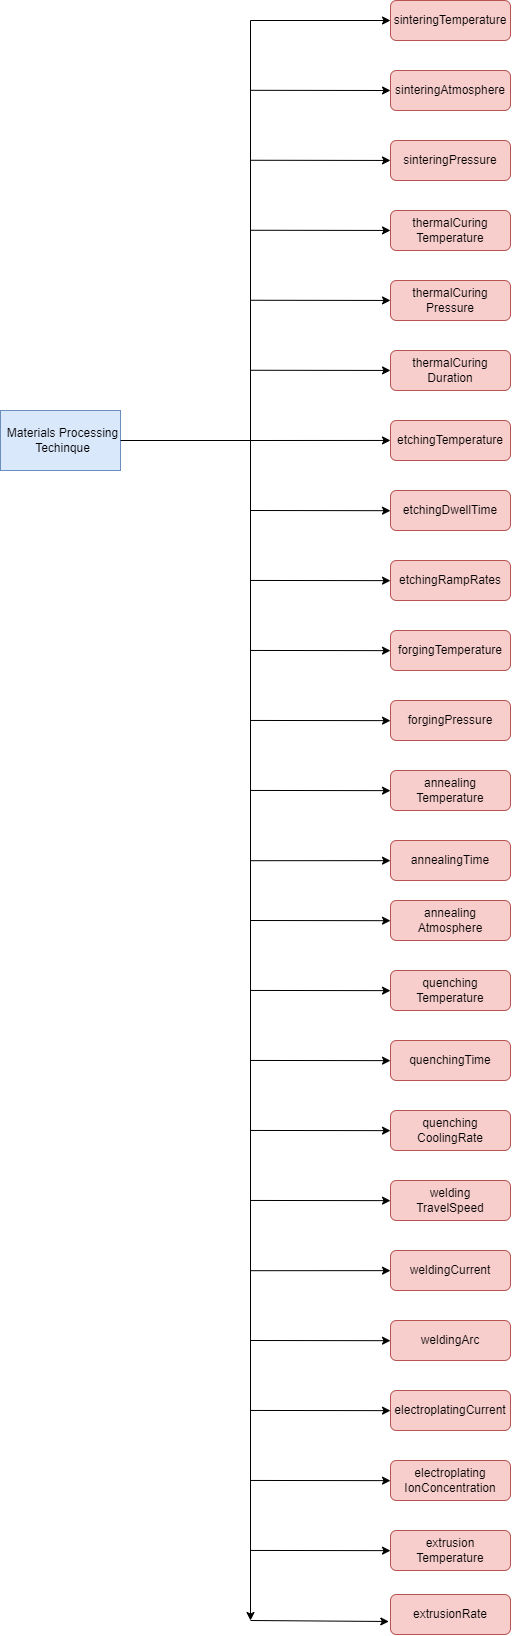

The diagram above was exported from draw.io. Its source (the exported page's mxGraphModel, read from the mxfile embedded in the PNG):
<mxGraphModel dx="4754" dy="1935" grid="1" gridSize="10" guides="1" tooltips="1" connect="1" arrows="1" fold="1" page="1" pageScale="1" pageWidth="1169" pageHeight="1654" math="0" shadow="0">
  <root>
    <mxCell id="0" />
    <mxCell id="1" parent="0" />
    <mxCell id="huwq-ffn3SUyRy15jBYK-26" value="extrusionRate" style="rounded=1;whiteSpace=wrap;html=1;fillColor=#f8cecc;strokeColor=#b85450;spacingTop=0;" parent="1" vertex="1">
      <mxGeometry x="160" y="1614" width="120" height="40" as="geometry" />
    </mxCell>
    <mxCell id="E4Q2KK8-a00NIN1e5iz3-4" value="sinteringPressure" style="rounded=1;whiteSpace=wrap;html=1;fillColor=#f8cecc;strokeColor=#b85450;spacingTop=0;" parent="1" vertex="1">
      <mxGeometry x="160" y="160" width="120" height="40" as="geometry" />
    </mxCell>
    <mxCell id="huwq-ffn3SUyRy15jBYK-2" value="&lt;div&gt;thermalCuring&lt;/div&gt;&lt;div&gt;Temperature&lt;/div&gt;" style="rounded=1;whiteSpace=wrap;html=1;fillColor=#f8cecc;strokeColor=#b85450;spacingTop=0;" parent="1" vertex="1">
      <mxGeometry x="160" y="230" width="120" height="40" as="geometry" />
    </mxCell>
    <mxCell id="huwq-ffn3SUyRy15jBYK-3" value="&lt;div&gt;thermalCuring&lt;/div&gt;&lt;div&gt;Pressure&lt;/div&gt;" style="rounded=1;whiteSpace=wrap;html=1;fillColor=#f8cecc;strokeColor=#b85450;spacingTop=0;" parent="1" vertex="1">
      <mxGeometry x="160" y="300" width="120" height="40" as="geometry" />
    </mxCell>
    <mxCell id="huwq-ffn3SUyRy15jBYK-4" value="&lt;div&gt;thermalCuring&lt;/div&gt;&lt;div&gt;Duration&lt;br&gt;&lt;/div&gt;" style="rounded=1;whiteSpace=wrap;html=1;fillColor=#f8cecc;strokeColor=#b85450;spacingTop=0;" parent="1" vertex="1">
      <mxGeometry x="160" y="370" width="120" height="40" as="geometry" />
    </mxCell>
    <mxCell id="huwq-ffn3SUyRy15jBYK-5" value="etchingDwellTime" style="rounded=1;whiteSpace=wrap;html=1;fillColor=#f8cecc;strokeColor=#b85450;spacingTop=0;" parent="1" vertex="1">
      <mxGeometry x="160" y="510" width="120" height="40" as="geometry" />
    </mxCell>
    <mxCell id="huwq-ffn3SUyRy15jBYK-6" value="etchingTemperature" style="rounded=1;whiteSpace=wrap;html=1;fillColor=#f8cecc;strokeColor=#b85450;spacingTop=0;" parent="1" vertex="1">
      <mxGeometry x="160" y="440" width="120" height="40" as="geometry" />
    </mxCell>
    <mxCell id="huwq-ffn3SUyRy15jBYK-7" value="etchingRampRates" style="rounded=1;whiteSpace=wrap;html=1;fillColor=#f8cecc;strokeColor=#b85450;spacingTop=0;" parent="1" vertex="1">
      <mxGeometry x="160" y="580" width="120" height="40" as="geometry" />
    </mxCell>
    <mxCell id="huwq-ffn3SUyRy15jBYK-8" value="forgingTemperature" style="rounded=1;whiteSpace=wrap;html=1;fillColor=#f8cecc;strokeColor=#b85450;spacingTop=0;" parent="1" vertex="1">
      <mxGeometry x="160" y="650" width="120" height="40" as="geometry" />
    </mxCell>
    <mxCell id="huwq-ffn3SUyRy15jBYK-9" value="forgingPressure" style="rounded=1;whiteSpace=wrap;html=1;fillColor=#f8cecc;strokeColor=#b85450;spacingTop=0;" parent="1" vertex="1">
      <mxGeometry x="160" y="720" width="120" height="40" as="geometry" />
    </mxCell>
    <mxCell id="huwq-ffn3SUyRy15jBYK-10" value="&lt;div&gt;annealing&lt;/div&gt;&lt;div&gt;Temperature&lt;/div&gt;" style="rounded=1;whiteSpace=wrap;html=1;fillColor=#f8cecc;strokeColor=#b85450;spacingTop=0;" parent="1" vertex="1">
      <mxGeometry x="160" y="790" width="120" height="40" as="geometry" />
    </mxCell>
    <mxCell id="E4Q2KK8-a00NIN1e5iz3-2" value="sinteringTemperature" style="rounded=1;whiteSpace=wrap;html=1;fillColor=#f8cecc;strokeColor=#b85450;spacingTop=0;" parent="1" vertex="1">
      <mxGeometry x="160" y="20" width="120" height="40" as="geometry" />
    </mxCell>
    <mxCell id="yIGl0GvUVeZL0fUF64h--7" style="edgeStyle=none;rounded=0;orthogonalLoop=1;jettySize=auto;html=1;exitX=0;exitY=0.5;exitDx=0;exitDy=0;entryX=0;entryY=0.5;entryDx=0;entryDy=0;" parent="1" target="E4Q2KK8-a00NIN1e5iz3-3" edge="1">
      <mxGeometry relative="1" as="geometry">
        <mxPoint x="20" y="109.8095238095238" as="sourcePoint" />
      </mxGeometry>
    </mxCell>
    <mxCell id="E4Q2KK8-a00NIN1e5iz3-3" value="sinteringAtmosphere" style="rounded=1;whiteSpace=wrap;html=1;fillColor=#f8cecc;strokeColor=#b85450;spacingTop=0;" parent="1" vertex="1">
      <mxGeometry x="160" y="90" width="120" height="40" as="geometry" />
    </mxCell>
    <mxCell id="huwq-ffn3SUyRy15jBYK-15" value="annealingTime" style="rounded=1;whiteSpace=wrap;html=1;fillColor=#f8cecc;strokeColor=#b85450;spacingTop=0;" parent="1" vertex="1">
      <mxGeometry x="160" y="860" width="120" height="40" as="geometry" />
    </mxCell>
    <mxCell id="huwq-ffn3SUyRy15jBYK-16" value="&lt;div&gt;annealing&lt;/div&gt;&lt;div&gt;Atmosphere&lt;/div&gt;" style="rounded=1;whiteSpace=wrap;html=1;fillColor=#f8cecc;strokeColor=#b85450;spacingTop=0;" parent="1" vertex="1">
      <mxGeometry x="160" y="920" width="120" height="40" as="geometry" />
    </mxCell>
    <mxCell id="huwq-ffn3SUyRy15jBYK-17" value="&lt;div&gt;quenching&lt;/div&gt;&lt;div&gt;Temperature&lt;/div&gt;" style="rounded=1;whiteSpace=wrap;html=1;fillColor=#f8cecc;strokeColor=#b85450;spacingTop=0;" parent="1" vertex="1">
      <mxGeometry x="160" y="990" width="120" height="40" as="geometry" />
    </mxCell>
    <mxCell id="huwq-ffn3SUyRy15jBYK-18" value="quenchingTime" style="rounded=1;whiteSpace=wrap;html=1;fillColor=#f8cecc;strokeColor=#b85450;spacingTop=0;" parent="1" vertex="1">
      <mxGeometry x="160" y="1060" width="120" height="40" as="geometry" />
    </mxCell>
    <mxCell id="huwq-ffn3SUyRy15jBYK-19" value="&lt;div&gt;quenching&lt;/div&gt;&lt;div&gt;CoolingRate&lt;/div&gt;" style="rounded=1;whiteSpace=wrap;html=1;fillColor=#f8cecc;strokeColor=#b85450;spacingTop=0;" parent="1" vertex="1">
      <mxGeometry x="160" y="1130" width="120" height="40" as="geometry" />
    </mxCell>
    <mxCell id="huwq-ffn3SUyRy15jBYK-20" value="&lt;div&gt;welding&lt;/div&gt;&lt;div&gt;TravelSpeed&lt;/div&gt;" style="rounded=1;whiteSpace=wrap;html=1;fillColor=#f8cecc;strokeColor=#b85450;spacingTop=0;" parent="1" vertex="1">
      <mxGeometry x="160" y="1200" width="120" height="40" as="geometry" />
    </mxCell>
    <mxCell id="huwq-ffn3SUyRy15jBYK-21" value="weldingCurrent" style="rounded=1;whiteSpace=wrap;html=1;fillColor=#f8cecc;strokeColor=#b85450;spacingTop=0;" parent="1" vertex="1">
      <mxGeometry x="160" y="1270" width="120" height="40" as="geometry" />
    </mxCell>
    <mxCell id="huwq-ffn3SUyRy15jBYK-22" value="weldingArc" style="rounded=1;whiteSpace=wrap;html=1;fillColor=#f8cecc;strokeColor=#b85450;spacingTop=0;" parent="1" vertex="1">
      <mxGeometry x="160" y="1340" width="120" height="40" as="geometry" />
    </mxCell>
    <mxCell id="huwq-ffn3SUyRy15jBYK-23" value="electroplatingCurrent" style="rounded=1;whiteSpace=wrap;html=1;fillColor=#f8cecc;strokeColor=#b85450;spacingTop=0;" parent="1" vertex="1">
      <mxGeometry x="160" y="1410" width="120" height="40" as="geometry" />
    </mxCell>
    <mxCell id="huwq-ffn3SUyRy15jBYK-24" value="&lt;div&gt;extrusion&lt;/div&gt;&lt;div&gt;Temperature&lt;/div&gt;" style="rounded=1;whiteSpace=wrap;html=1;fillColor=#f8cecc;strokeColor=#b85450;spacingTop=0;" parent="1" vertex="1">
      <mxGeometry x="160" y="1550" width="120" height="40" as="geometry" />
    </mxCell>
    <mxCell id="huwq-ffn3SUyRy15jBYK-25" value="&lt;div&gt;electroplating&lt;/div&gt;&lt;div&gt;IonConcentration&lt;/div&gt;" style="rounded=1;whiteSpace=wrap;html=1;fillColor=#f8cecc;strokeColor=#b85450;spacingTop=0;" parent="1" vertex="1">
      <mxGeometry x="160" y="1480" width="120" height="40" as="geometry" />
    </mxCell>
    <mxCell id="yIGl0GvUVeZL0fUF64h--1" value="" style="group" parent="1" connectable="0" vertex="1">
      <mxGeometry x="-230" y="430" width="120" height="60" as="geometry" />
    </mxCell>
    <mxCell id="E4Q2KK8-a00NIN1e5iz3-1" value="" style="rounded=0;whiteSpace=wrap;html=1;fillColor=#dae8fc;strokeColor=#6c8ebf;" parent="yIGl0GvUVeZL0fUF64h--1" vertex="1">
      <mxGeometry width="120" height="60" as="geometry" />
    </mxCell>
    <mxCell id="E4Q2KK8-a00NIN1e5iz3-11" value="Materials Processing Techinque" style="text;html=1;strokeColor=none;fillColor=none;align=center;verticalAlign=middle;whiteSpace=wrap;rounded=0;" parent="yIGl0GvUVeZL0fUF64h--1" vertex="1">
      <mxGeometry x="5" y="7.5" width="115" height="45" as="geometry" />
    </mxCell>
    <mxCell id="yIGl0GvUVeZL0fUF64h--3" value="" style="edgeStyle=orthogonalEdgeStyle;rounded=0;orthogonalLoop=1;jettySize=auto;html=1;entryX=0;entryY=0.5;entryDx=0;entryDy=0;" parent="1" source="E4Q2KK8-a00NIN1e5iz3-11" target="E4Q2KK8-a00NIN1e5iz3-2" edge="1">
      <mxGeometry relative="1" as="geometry">
        <mxPoint x="40" y="120" as="targetPoint" />
        <Array as="points">
          <mxPoint x="20" y="460" />
          <mxPoint x="20" y="40" />
        </Array>
      </mxGeometry>
    </mxCell>
    <mxCell id="yIGl0GvUVeZL0fUF64h--8" style="edgeStyle=none;rounded=0;orthogonalLoop=1;jettySize=auto;html=1;exitX=0;exitY=0.5;exitDx=0;exitDy=0;entryX=0;entryY=0.5;entryDx=0;entryDy=0;" parent="1" edge="1">
      <mxGeometry relative="1" as="geometry">
        <mxPoint x="159.99999999999977" y="179.95" as="targetPoint" />
        <mxPoint x="20" y="179.75952380952378" as="sourcePoint" />
      </mxGeometry>
    </mxCell>
    <mxCell id="yIGl0GvUVeZL0fUF64h--9" style="edgeStyle=none;rounded=0;orthogonalLoop=1;jettySize=auto;html=1;exitX=0;exitY=0.5;exitDx=0;exitDy=0;entryX=0;entryY=0.5;entryDx=0;entryDy=0;" parent="1" edge="1">
      <mxGeometry relative="1" as="geometry">
        <mxPoint x="159.99999999999977" y="249.95000000000005" as="targetPoint" />
        <mxPoint x="20" y="249.75952380952378" as="sourcePoint" />
      </mxGeometry>
    </mxCell>
    <mxCell id="yIGl0GvUVeZL0fUF64h--10" style="edgeStyle=none;rounded=0;orthogonalLoop=1;jettySize=auto;html=1;exitX=0;exitY=0.5;exitDx=0;exitDy=0;entryX=0;entryY=0.5;entryDx=0;entryDy=0;" parent="1" edge="1">
      <mxGeometry relative="1" as="geometry">
        <mxPoint x="159.99999999999977" y="319.95000000000005" as="targetPoint" />
        <mxPoint x="20" y="319.7595238095238" as="sourcePoint" />
      </mxGeometry>
    </mxCell>
    <mxCell id="yIGl0GvUVeZL0fUF64h--11" style="edgeStyle=none;rounded=0;orthogonalLoop=1;jettySize=auto;html=1;exitX=0;exitY=0.5;exitDx=0;exitDy=0;entryX=0;entryY=0.5;entryDx=0;entryDy=0;" parent="1" edge="1">
      <mxGeometry relative="1" as="geometry">
        <mxPoint x="159.99999999999977" y="389.95000000000005" as="targetPoint" />
        <mxPoint x="20" y="389.7595238095238" as="sourcePoint" />
      </mxGeometry>
    </mxCell>
    <mxCell id="yIGl0GvUVeZL0fUF64h--12" style="rounded=0;orthogonalLoop=1;jettySize=auto;html=1;entryX=0;entryY=0.5;entryDx=0;entryDy=0;" parent="1" edge="1">
      <mxGeometry relative="1" as="geometry">
        <mxPoint x="159.99999999999977" y="459.95000000000005" as="targetPoint" />
        <mxPoint x="20" y="460" as="sourcePoint" />
      </mxGeometry>
    </mxCell>
    <mxCell id="yIGl0GvUVeZL0fUF64h--13" value="" style="endArrow=classic;html=1;rounded=0;" parent="1" edge="1">
      <mxGeometry width="50" height="50" relative="1" as="geometry">
        <mxPoint x="20" y="460" as="sourcePoint" />
        <mxPoint x="20" y="1640" as="targetPoint" />
      </mxGeometry>
    </mxCell>
    <mxCell id="yIGl0GvUVeZL0fUF64h--14" value="" style="endArrow=classic;html=1;rounded=0;entryX=-0.014;entryY=0.675;entryDx=0;entryDy=0;entryPerimeter=0;" parent="1" target="huwq-ffn3SUyRy15jBYK-26" edge="1">
      <mxGeometry width="50" height="50" relative="1" as="geometry">
        <mxPoint x="20" y="1640" as="sourcePoint" />
        <mxPoint x="130" y="1640" as="targetPoint" />
      </mxGeometry>
    </mxCell>
    <mxCell id="yIGl0GvUVeZL0fUF64h--15" style="edgeStyle=none;rounded=0;orthogonalLoop=1;jettySize=auto;html=1;exitX=0;exitY=0.5;exitDx=0;exitDy=0;entryX=0;entryY=0.5;entryDx=0;entryDy=0;" parent="1" edge="1">
      <mxGeometry relative="1" as="geometry">
        <mxPoint x="160" y="530.19" as="targetPoint" />
        <mxPoint x="20" y="529.9995238095239" as="sourcePoint" />
      </mxGeometry>
    </mxCell>
    <mxCell id="yIGl0GvUVeZL0fUF64h--16" style="edgeStyle=none;rounded=0;orthogonalLoop=1;jettySize=auto;html=1;exitX=0;exitY=0.5;exitDx=0;exitDy=0;entryX=0;entryY=0.5;entryDx=0;entryDy=0;" parent="1" edge="1">
      <mxGeometry relative="1" as="geometry">
        <mxPoint x="160" y="600.1400000000001" as="targetPoint" />
        <mxPoint x="20" y="599.9495238095237" as="sourcePoint" />
      </mxGeometry>
    </mxCell>
    <mxCell id="yIGl0GvUVeZL0fUF64h--17" style="edgeStyle=none;rounded=0;orthogonalLoop=1;jettySize=auto;html=1;exitX=0;exitY=0.5;exitDx=0;exitDy=0;entryX=0;entryY=0.5;entryDx=0;entryDy=0;" parent="1" edge="1">
      <mxGeometry relative="1" as="geometry">
        <mxPoint x="160" y="670.1400000000001" as="targetPoint" />
        <mxPoint x="20" y="669.9495238095237" as="sourcePoint" />
      </mxGeometry>
    </mxCell>
    <mxCell id="yIGl0GvUVeZL0fUF64h--18" style="edgeStyle=none;rounded=0;orthogonalLoop=1;jettySize=auto;html=1;exitX=0;exitY=0.5;exitDx=0;exitDy=0;entryX=0;entryY=0.5;entryDx=0;entryDy=0;" parent="1" edge="1">
      <mxGeometry relative="1" as="geometry">
        <mxPoint x="160" y="740.1400000000001" as="targetPoint" />
        <mxPoint x="20" y="739.9495238095237" as="sourcePoint" />
      </mxGeometry>
    </mxCell>
    <mxCell id="yIGl0GvUVeZL0fUF64h--19" style="edgeStyle=none;rounded=0;orthogonalLoop=1;jettySize=auto;html=1;exitX=0;exitY=0.5;exitDx=0;exitDy=0;entryX=0;entryY=0.5;entryDx=0;entryDy=0;" parent="1" edge="1">
      <mxGeometry relative="1" as="geometry">
        <mxPoint x="160" y="810.1400000000001" as="targetPoint" />
        <mxPoint x="20" y="809.9495238095237" as="sourcePoint" />
      </mxGeometry>
    </mxCell>
    <mxCell id="yIGl0GvUVeZL0fUF64h--20" style="rounded=0;orthogonalLoop=1;jettySize=auto;html=1;entryX=0;entryY=0.5;entryDx=0;entryDy=0;" parent="1" edge="1">
      <mxGeometry relative="1" as="geometry">
        <mxPoint x="160" y="880.1400000000001" as="targetPoint" />
        <mxPoint x="20" y="880.19" as="sourcePoint" />
      </mxGeometry>
    </mxCell>
    <mxCell id="yIGl0GvUVeZL0fUF64h--21" style="edgeStyle=none;rounded=0;orthogonalLoop=1;jettySize=auto;html=1;exitX=0;exitY=0.5;exitDx=0;exitDy=0;entryX=0;entryY=0.5;entryDx=0;entryDy=0;" parent="1" edge="1">
      <mxGeometry relative="1" as="geometry">
        <mxPoint x="160" y="940.1899999999998" as="targetPoint" />
        <mxPoint x="20" y="939.9995238095241" as="sourcePoint" />
      </mxGeometry>
    </mxCell>
    <mxCell id="yIGl0GvUVeZL0fUF64h--22" style="edgeStyle=none;rounded=0;orthogonalLoop=1;jettySize=auto;html=1;exitX=0;exitY=0.5;exitDx=0;exitDy=0;entryX=0;entryY=0.5;entryDx=0;entryDy=0;" parent="1" edge="1">
      <mxGeometry relative="1" as="geometry">
        <mxPoint x="160" y="1010.1400000000001" as="targetPoint" />
        <mxPoint x="20" y="1009.9495238095235" as="sourcePoint" />
      </mxGeometry>
    </mxCell>
    <mxCell id="yIGl0GvUVeZL0fUF64h--23" style="edgeStyle=none;rounded=0;orthogonalLoop=1;jettySize=auto;html=1;exitX=0;exitY=0.5;exitDx=0;exitDy=0;entryX=0;entryY=0.5;entryDx=0;entryDy=0;" parent="1" edge="1">
      <mxGeometry relative="1" as="geometry">
        <mxPoint x="160" y="1080.14" as="targetPoint" />
        <mxPoint x="20" y="1079.9495238095235" as="sourcePoint" />
      </mxGeometry>
    </mxCell>
    <mxCell id="yIGl0GvUVeZL0fUF64h--24" style="edgeStyle=none;rounded=0;orthogonalLoop=1;jettySize=auto;html=1;exitX=0;exitY=0.5;exitDx=0;exitDy=0;entryX=0;entryY=0.5;entryDx=0;entryDy=0;" parent="1" edge="1">
      <mxGeometry relative="1" as="geometry">
        <mxPoint x="160" y="1150.14" as="targetPoint" />
        <mxPoint x="20" y="1149.9495238095235" as="sourcePoint" />
      </mxGeometry>
    </mxCell>
    <mxCell id="yIGl0GvUVeZL0fUF64h--25" style="edgeStyle=none;rounded=0;orthogonalLoop=1;jettySize=auto;html=1;exitX=0;exitY=0.5;exitDx=0;exitDy=0;entryX=0;entryY=0.5;entryDx=0;entryDy=0;" parent="1" edge="1">
      <mxGeometry relative="1" as="geometry">
        <mxPoint x="160" y="1220.14" as="targetPoint" />
        <mxPoint x="20" y="1219.9495238095235" as="sourcePoint" />
      </mxGeometry>
    </mxCell>
    <mxCell id="yIGl0GvUVeZL0fUF64h--26" style="rounded=0;orthogonalLoop=1;jettySize=auto;html=1;entryX=0;entryY=0.5;entryDx=0;entryDy=0;" parent="1" edge="1">
      <mxGeometry relative="1" as="geometry">
        <mxPoint x="160" y="1290.14" as="targetPoint" />
        <mxPoint x="20" y="1290.1899999999998" as="sourcePoint" />
      </mxGeometry>
    </mxCell>
    <mxCell id="yIGl0GvUVeZL0fUF64h--27" style="edgeStyle=none;rounded=0;orthogonalLoop=1;jettySize=auto;html=1;exitX=0;exitY=0.5;exitDx=0;exitDy=0;entryX=0;entryY=0.5;entryDx=0;entryDy=0;" parent="1" edge="1">
      <mxGeometry relative="1" as="geometry">
        <mxPoint x="160" y="1360.1899999999998" as="targetPoint" />
        <mxPoint x="20" y="1359.9995238095241" as="sourcePoint" />
      </mxGeometry>
    </mxCell>
    <mxCell id="yIGl0GvUVeZL0fUF64h--28" style="edgeStyle=none;rounded=0;orthogonalLoop=1;jettySize=auto;html=1;exitX=0;exitY=0.5;exitDx=0;exitDy=0;entryX=0;entryY=0.5;entryDx=0;entryDy=0;" parent="1" edge="1">
      <mxGeometry relative="1" as="geometry">
        <mxPoint x="160" y="1430.14" as="targetPoint" />
        <mxPoint x="20" y="1429.9495238095235" as="sourcePoint" />
      </mxGeometry>
    </mxCell>
    <mxCell id="yIGl0GvUVeZL0fUF64h--29" style="edgeStyle=none;rounded=0;orthogonalLoop=1;jettySize=auto;html=1;exitX=0;exitY=0.5;exitDx=0;exitDy=0;entryX=0;entryY=0.5;entryDx=0;entryDy=0;" parent="1" edge="1">
      <mxGeometry relative="1" as="geometry">
        <mxPoint x="160" y="1500.1400000000003" as="targetPoint" />
        <mxPoint x="20" y="1499.9495238095233" as="sourcePoint" />
      </mxGeometry>
    </mxCell>
    <mxCell id="yIGl0GvUVeZL0fUF64h--30" style="edgeStyle=none;rounded=0;orthogonalLoop=1;jettySize=auto;html=1;exitX=0;exitY=0.5;exitDx=0;exitDy=0;entryX=0;entryY=0.5;entryDx=0;entryDy=0;" parent="1" edge="1">
      <mxGeometry relative="1" as="geometry">
        <mxPoint x="160" y="1570.1400000000003" as="targetPoint" />
        <mxPoint x="20" y="1569.9495238095233" as="sourcePoint" />
      </mxGeometry>
    </mxCell>
  </root>
</mxGraphModel>